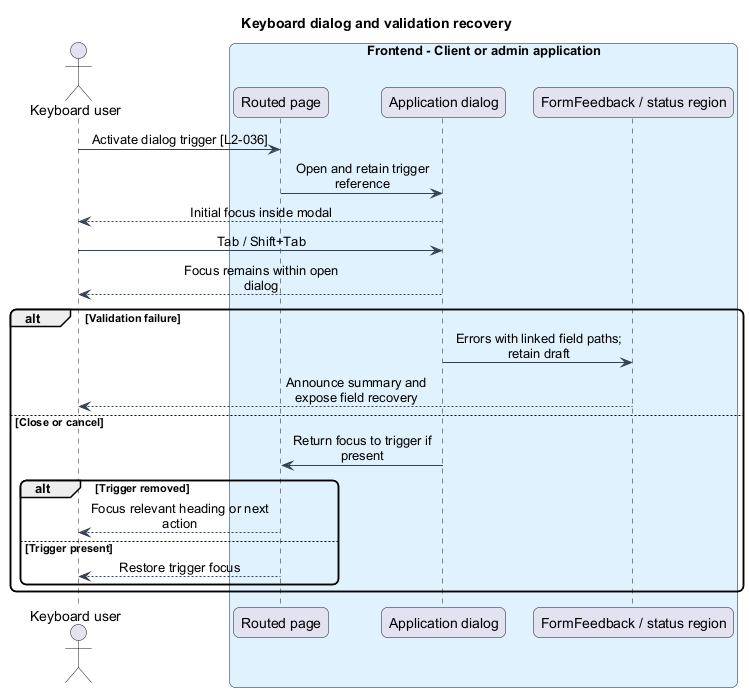

The diagram above was rendered by PlantUML. Its source (embedded in the PNG):
@startuml
skinparam backgroundColor #FFFFFF
skinparam shadowing false
skinparam roundcorner 12
skinparam defaultFontName Arial
skinparam ArrowColor #344054
skinparam classBackgroundColor #F9FAFB
skinparam classBorderColor #344054
skinparam sequenceMessageAlign center
skinparam maxMessageSize 180
title Keyboard dialog and validation recovery
actor "Keyboard user" as user
box "Frontend - Client or admin application" #E0F2FE
participant "Routed page" as page
participant "Application dialog" as dialog
participant "FormFeedback / status region" as feedback
end box
user -> page : Activate dialog trigger [L2-036]
page -> dialog : Open and retain trigger reference
dialog --> user : Initial focus inside modal
user -> dialog : Tab / Shift+Tab
dialog --> user : Focus remains within open dialog
alt Validation failure
dialog -> feedback : Errors with linked field paths; retain draft
feedback --> user : Announce summary and expose field recovery
else Close or cancel
dialog -> page : Return focus to trigger if present
alt Trigger removed
page --> user : Focus relevant heading or next action
else Trigger present
page --> user : Restore trigger focus
end
end
@enduml